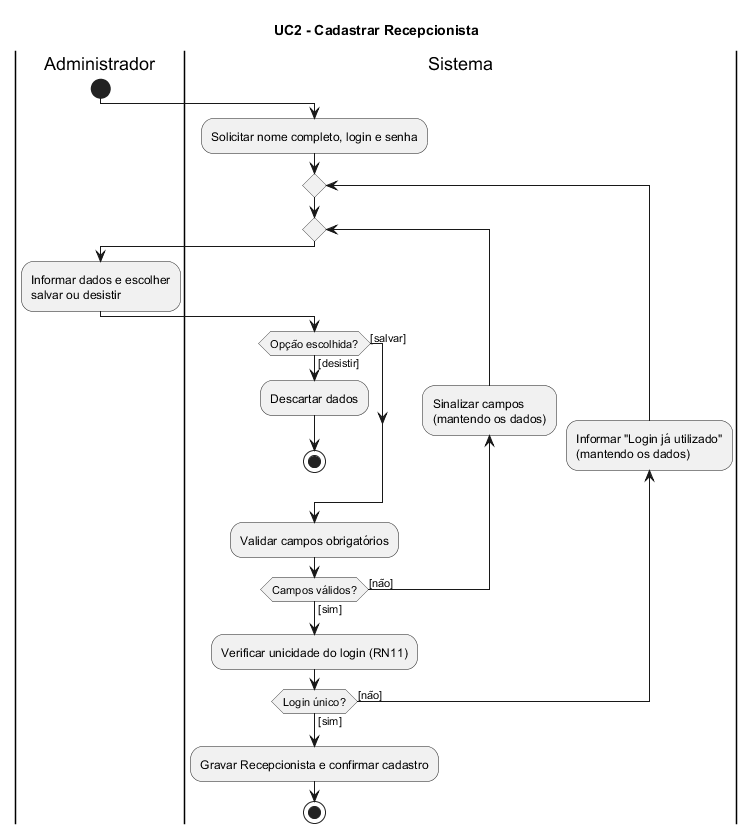

The diagram above was rendered by PlantUML. Its source (embedded in the PNG):
@startuml
title UC2 - Cadastrar Recepcionista

|Administrador|
start
|Sistema|
:Solicitar nome completo, login e senha;
repeat
  repeat
    |Administrador|
    :Informar dados e escolher\nsalvar ou desistir;
    |Sistema|
    if (Opção escolhida?) then ([salvar])
    else ([desistir])
      :Descartar dados;
      stop
    endif
    :Validar campos obrigatórios;
    backward:Sinalizar campos\n(mantendo os dados);
  repeat while (Campos válidos?) is ([não]) not ([sim])
  :Verificar unicidade do login (RN11);
  backward:Informar "Login já utilizado"\n(mantendo os dados);
repeat while (Login único?) is ([não]) not ([sim])
:Gravar Recepcionista e confirmar cadastro;
stop
@enduml